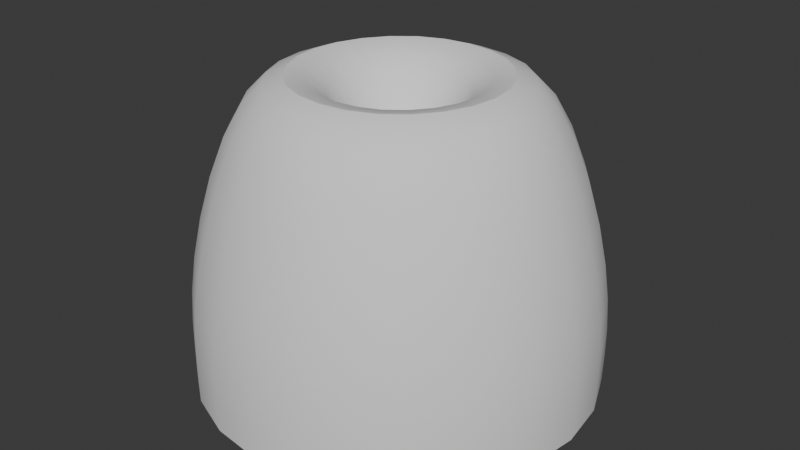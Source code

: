 # Source: FountainWater.blend  (saved by Blender 4.4.32; exported with 4.5.12 LTS)
import bpy
from mathutils import Matrix  # noqa: F401  (used for matrix-valued properties, if any)

bpy.ops.wm.read_factory_settings(use_empty=True)
scene = bpy.context.scene
scene.name = 'Scene'

# ---- collections
col_collection = bpy.data.collections.new('Collection'); scene.collection.children.link(col_collection)

# ---- node groups
ng_smooth_by_angle = bpy.data.node_groups.new('Smooth by Angle', 'GeometryNodeTree')
_s = ng_smooth_by_angle.interface.new_socket(name='Mesh', in_out='OUTPUT', socket_type='NodeSocketGeometry')
_s = ng_smooth_by_angle.interface.new_socket(name='Mesh', in_out='INPUT', socket_type='NodeSocketGeometry')
_s = ng_smooth_by_angle.interface.new_socket(name='Angle', in_out='INPUT', socket_type='NodeSocketFloat')
_s.subtype = 'ANGLE'
_s.default_value = 0.5236
_s.min_value = 0.0
_s.max_value = 3.142
_s.description = 'Maximum face angle for smooth edges'
_s = ng_smooth_by_angle.interface.new_socket(name='Ignore Sharpness', in_out='INPUT', socket_type='NodeSocketBool')
_s.force_non_field = True
ng_smooth_by_angle.description = 'Set the sharpness of mesh edges based on the angle between the neighboring faces'
ng_smooth_by_angle.is_modifier = True
_N = ng_smooth_by_angle.nodes; _L = ng_smooth_by_angle.links
n0 = _N.new('GeometryNodeSetShadeSmooth'); n0.name = 'Set Shade Smooth'; n0.location = (120, -80)
n0.domain = 'EDGE'
n1 = _N.new('GeometryNodeSetShadeSmooth'); n1.name = 'Set Shade Smooth.001'; n1.location = (300, -80)
n2 = _N.new('NodeGroupOutput'); n2.name = 'Group Output'; n2.location = (480, -80)
n3 = _N.new('GeometryNodeInputMeshEdgeAngle'); n3.name = 'Edge Angle'; n3.location = (-440, -240)
n4 = _N.new('NodeGroupInput'); n4.name = 'Group Input'; n4.location = (-80, -80)
n5 = _N.new('GeometryNodeInputEdgeSmooth'); n5.name = 'Is Edge Smooth'; n5.location = (-260, -120)
n6 = _N.new('GeometryNodeInputShadeSmooth'); n6.name = 'Is Shade Smooth'; n6.location = (-440, -397)
n7 = _N.new('FunctionNodeCompare'); n7.name = 'Compare'; n7.location = (-260, -260)
n7.operation = 'LESS_EQUAL'
n7.inputs[6].default_value = (0.0, 0.0, 0.0, 0.0)
n7.inputs[7].default_value = (0.0, 0.0, 0.0, 0.0)
n8 = _N.new('FunctionNodeBooleanMath'); n8.name = 'Boolean Math.001'; n8.location = (-80, -260)
n9 = _N.new('NodeGroupInput'); n9.name = 'Group Input.001'; n9.location = (-440, -329)
n10 = _N.new('NodeGroupInput'); n10.name = 'Group Input.002'; n10.location = (-259, -189)
n11 = _N.new('FunctionNodeBooleanMath'); n11.name = 'Boolean Math'; n11.location = (-80, -149)
n11.operation = 'OR'
n12 = _N.new('FunctionNodeBooleanMath'); n12.name = 'Boolean Math.002'; n12.location = (-260, -380)
n12.operation = 'OR'
n13 = _N.new('NodeGroupInput'); n13.name = 'Group Input.003'; n13.location = (-440, -460)
_L.new(n3.outputs[0], n7.inputs[0])
_L.new(n1.outputs[0], n2.inputs[0])
_L.new(n9.outputs[1], n7.inputs[1])
_L.new(n7.outputs[0], n8.inputs[0])
_L.new(n4.outputs[0], n0.inputs[0])
_L.new(n0.outputs[0], n1.inputs[0])
_L.new(n8.outputs[0], n0.inputs[2])
_L.new(n10.outputs[2], n11.inputs[1])
_L.new(n5.outputs[0], n11.inputs[0])
_L.new(n11.outputs[0], n0.inputs[1])
_L.new(n13.outputs[2], n12.inputs[1])
_L.new(n6.outputs[0], n12.inputs[0])
_L.new(n12.outputs[0], n8.inputs[1])
n2.is_active_output = True

# ---- world
world_world = bpy.data.worlds.new('World'); scene.world = world_world
world_world.use_nodes = True; world_world.node_tree.nodes.clear()
_N = world_world.node_tree.nodes; _L = world_world.node_tree.links
n0 = _N.new('ShaderNodeOutputWorld'); n0.name = 'World Output'; n0.location = (300, 300)
n1 = _N.new('ShaderNodeBackground'); n1.name = 'Background'; n1.location = (10, 300)
n1.inputs[0].default_value = (0.05088, 0.05088, 0.05088, 1.0)
_L.new(n1.outputs[0], n0.inputs[0])
n0.is_active_output = True
world_world.color = (0.05088, 0.05088, 0.05088)
world_world.sun_shadow_jitter_overblur = 0.0

# ---- meshes
me_cylinder = bpy.data.meshes.new('Cylinder')
me_cylinder.from_pydata([(0.02447, 0.04238, 0.0), (0.939, 1.626, -1.222), (0.04893, -1.033e-08, 0.0), (1.878, 2.078e-08, -1.222), (0.02447, -0.04238, 0.0), (0.939, -1.626, -1.222), (-0.02447, -0.04238, 0.0), (-0.939, -1.626, -1.222), (-0.04893, -1.033e-08, 0.0), (-1.878, 2.078e-08, -1.222), (-0.02447, 0.04238, 0.0), (-0.939, 1.626, -1.222), (0.5, 0.866, 2.202), (1.0, 0.0, 2.202), (0.5, -0.866, 2.202), (-0.5, -0.866, 2.202), (-1.0, 0.0, 2.202), (-0.5, 0.866, 2.202), (0.9568, 1.657, -0.3383), (1.914, 1.839e-08, -0.3383), (0.9568, -1.657, -0.3383), (-0.9781, -1.62, -0.3383), (-1.892, -0.03683, -0.3383), (-0.9568, 1.657, -0.3383)], [], [(18, 12, 13, 19), (19, 13, 14, 20), (20, 14, 15, 21), (21, 15, 16, 22), (22, 16, 17, 23), (23, 17, 12, 18), (10, 0, 12, 17), (8, 10, 17, 16), (6, 8, 16, 15), (4, 6, 15, 14), (2, 4, 14, 13), (0, 2, 13, 12), (11, 23, 18, 1), (9, 22, 23, 11), (7, 21, 22, 9), (5, 20, 21, 7), (3, 19, 20, 5), (1, 18, 19, 3)])
me_cylinder.polygons.foreach_set('use_smooth', [True] * 18)
_uv = me_cylinder.uv_layers.new(name='UVMap')
_uv.uv.foreach_set('vector', [-0.001248, 0.1143, -0.001248, 0.502, 0.1665, 0.502, 0.1665, 0.1143, 0.1665, 0.1143, 0.1665, 0.502, 0.3343, 0.502, 0.3343, 0.1143, 0.3343, 0.1143, 0.3343, 0.502, 0.5021, 0.502, 0.5021, 0.1143, 0.5021, 0.1143, 0.5021, 0.502, 0.6699, 0.502, 0.6699, 0.1143, 0.6699, 0.1143, 0.6699, 0.502, 0.8376, 0.502, 0.8376, 0.1143, 1.003, 0.1143, 1.003, 0.502, 0.8375, 0.502, 0.8375, 0.1143, 1.003, 1.0, 0.8375, 1.0, 0.8375, 0.502, 1.003, 0.502, 0.6699, 1.0, 0.8376, 1.0, 0.8376, 0.502, 0.6699, 0.502, 0.5021, 1.0, 0.6699, 1.0, 0.6699, 0.502, 0.5021, 0.502, 0.3343, 1.0, 0.5021, 1.0, 0.5021, 0.502, 0.3343, 0.502, 0.1665, 1.0, 0.3343, 1.0, 0.3343, 0.502, 0.1665, 0.502, -0.001248, 1.0, 0.1665, 1.0, 0.1665, 0.502, -0.001248, 0.502, 1.003, 0.003906, 1.003, 0.1143, 0.8375, 0.1143, 0.8375, 0.003906, 0.6699, 0.003906, 0.6699, 0.1143, 0.8376, 0.1143, 0.8376, 0.003906, 0.5021, 0.003906, 0.5021, 0.1143, 0.6699, 0.1143, 0.6699, 0.003906, 0.3343, 0.003906, 0.3343, 0.1143, 0.5021, 0.1143, 0.5021, 0.003906, 0.1665, 0.003906, 0.1665, 0.1143, 0.3343, 0.1143, 0.3343, 0.003906, -0.001248, 0.003906, -0.001248, 0.1143, 0.1665, 0.1143, 0.1665, 0.003906])
me_cylinder.update()

# ---- objects
ob_cylinder = bpy.data.objects.new('Cylinder', me_cylinder)

# ---- transforms, parenting, visibility, modifiers, constraints
ob_cylinder.location = (0.0, 0.0, 0.0)
_m = ob_cylinder.modifiers.new('Bevel', 'BEVEL')
_m.width = 1.06
_m.width_pct = 1.06
_m.angle_limit = 1.571
_m = ob_cylinder.modifiers.new('Subdivision', 'SUBSURF')
_m.levels = 2
_m = ob_cylinder.modifiers.new('Smooth by Angle', 'NODES')
_m.node_group = ng_smooth_by_angle
_m.use_pin_to_last = True
_m.show_group_selector = False

# ---- collection membership
col_collection.objects.link(ob_cylinder)

# ---- scene / render settings (as saved in the file)
scene.frame_start = 1; scene.frame_end = 250; scene.frame_set(7)
scene.render.engine = 'BLENDER_EEVEE_NEXT'
bpy.context.view_layer.update()

# ---- added for rendering (the .blend has no active camera and no usable light): camera, sun
cam_auto = bpy.data.cameras.new('AutoCamera')
cam_auto.lens = 50.0
cam_auto.sensor_width = 36.0
cam_auto.clip_end = 1000.0
ob_auto_camera = bpy.data.objects.new('AutoCamera', cam_auto)
scene.collection.objects.link(ob_auto_camera)
ob_auto_camera.location = (4.64736, -5.57329, 3.67722)
ob_auto_camera.rotation_euler = (1.09748, -7.21219e-08, 0.694738)
scene.camera = ob_auto_camera
light_auto_sun = bpy.data.lights.new('AutoSun', 'SUN')
light_auto_sun.energy = 3.0
light_auto_sun.angle = 0.0523599
ob_auto_sun = bpy.data.objects.new('AutoSun', light_auto_sun)
scene.collection.objects.link(ob_auto_sun)
ob_auto_sun.rotation_euler = (0.872665, 0.174533, 0.523599)
bpy.context.view_layer.update()
